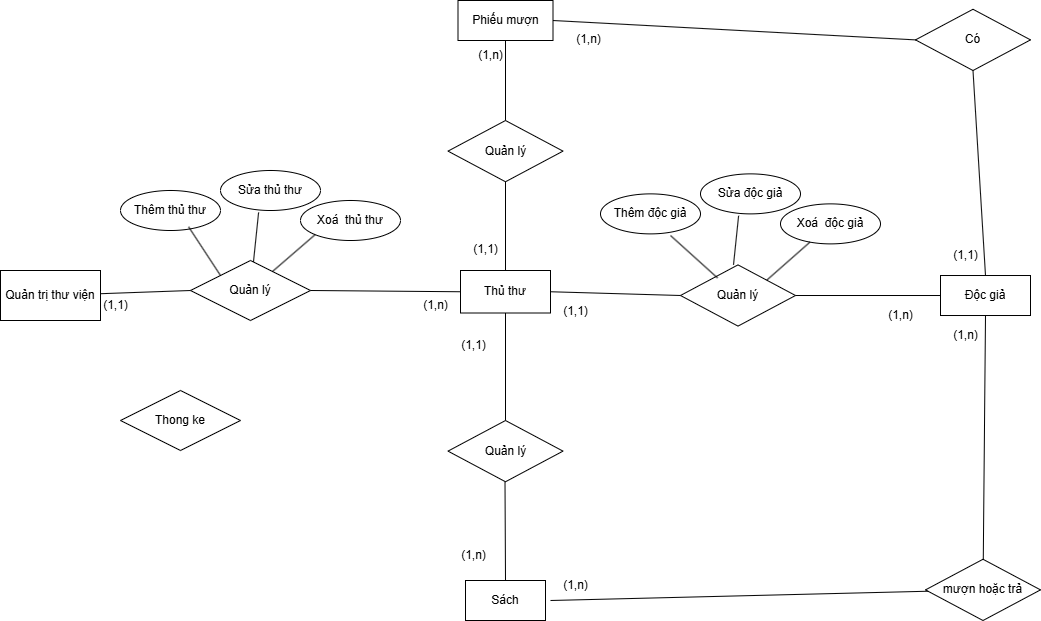

The diagram above was exported from draw.io. Its source (the exported page's mxGraphModel, read from the mxfile embedded in the PNG):
<mxGraphModel dx="2736" dy="814" grid="1" gridSize="10" guides="1" tooltips="1" connect="1" arrows="1" fold="1" page="1" pageScale="1" pageWidth="850" pageHeight="1100" math="0" shadow="0" extFonts="Permanent Marker^https://fonts.googleapis.com/css?family=Permanent+Marker">
  <root>
    <mxCell id="0" />
    <mxCell id="1" parent="0" />
    <mxCell id="HIa7G53-TBurwskOPkQx-1" value="Quản trị thư viện" style="whiteSpace=wrap;html=1;align=center;" parent="1" vertex="1">
      <mxGeometry x="-490" y="480" width="100" height="50" as="geometry" />
    </mxCell>
    <mxCell id="HIa7G53-TBurwskOPkQx-2" value="Thủ thư" style="rounded=0;whiteSpace=wrap;html=1;" parent="1" vertex="1">
      <mxGeometry x="-30" y="480" width="90" height="42.5" as="geometry" />
    </mxCell>
    <mxCell id="HIa7G53-TBurwskOPkQx-3" value="Sách" style="rounded=0;whiteSpace=wrap;html=1;" parent="1" vertex="1">
      <mxGeometry x="-25" y="790" width="80" height="40" as="geometry" />
    </mxCell>
    <mxCell id="HIa7G53-TBurwskOPkQx-5" value="Độc giả" style="rounded=0;whiteSpace=wrap;html=1;" parent="1" vertex="1">
      <mxGeometry x="450" y="485.01" width="90" height="40" as="geometry" />
    </mxCell>
    <mxCell id="HIa7G53-TBurwskOPkQx-6" value="Phiếu mượn" style="rounded=0;whiteSpace=wrap;html=1;" parent="1" vertex="1">
      <mxGeometry x="-32.5" y="210" width="95" height="40" as="geometry" />
    </mxCell>
    <mxCell id="HIa7G53-TBurwskOPkQx-9" value="Quản lý" style="shape=rhombus;perimeter=rhombusPerimeter;whiteSpace=wrap;html=1;align=center;" parent="1" vertex="1">
      <mxGeometry x="-300" y="470" width="120" height="60" as="geometry" />
    </mxCell>
    <mxCell id="HIa7G53-TBurwskOPkQx-27" value="" style="endArrow=none;html=1;rounded=0;entryX=0;entryY=0.5;entryDx=0;entryDy=0;" parent="1" source="HIa7G53-TBurwskOPkQx-1" target="HIa7G53-TBurwskOPkQx-9" edge="1">
      <mxGeometry relative="1" as="geometry">
        <mxPoint x="-254.3" y="420" as="sourcePoint" />
        <mxPoint x="-340" y="500" as="targetPoint" />
      </mxGeometry>
    </mxCell>
    <mxCell id="HIa7G53-TBurwskOPkQx-29" value="(1,n)" style="text;html=1;align=center;verticalAlign=middle;resizable=0;points=[];autosize=1;strokeColor=none;fillColor=none;" parent="1" vertex="1">
      <mxGeometry x="-80" y="500" width="50" height="30" as="geometry" />
    </mxCell>
    <mxCell id="HIa7G53-TBurwskOPkQx-31" value="Thong ke" style="shape=rhombus;perimeter=rhombusPerimeter;whiteSpace=wrap;html=1;align=center;" parent="1" vertex="1">
      <mxGeometry x="-370" y="600" width="120" height="60" as="geometry" />
    </mxCell>
    <mxCell id="HIa7G53-TBurwskOPkQx-32" value="Quản lý" style="shape=rhombus;perimeter=rhombusPerimeter;whiteSpace=wrap;html=1;align=center;direction=west;" parent="1" vertex="1">
      <mxGeometry x="-42.5" y="630" width="115" height="61.25" as="geometry" />
    </mxCell>
    <mxCell id="HIa7G53-TBurwskOPkQx-37" value="(1,n)" style="text;html=1;align=center;verticalAlign=middle;resizable=0;points=[];autosize=1;strokeColor=none;fillColor=none;" parent="1" vertex="1">
      <mxGeometry x="-42.5" y="750" width="50" height="30" as="geometry" />
    </mxCell>
    <mxCell id="HIa7G53-TBurwskOPkQx-38" value="(1,1)" style="text;html=1;align=center;verticalAlign=middle;resizable=0;points=[];autosize=1;strokeColor=none;fillColor=none;" parent="1" vertex="1">
      <mxGeometry x="-400" y="500" width="50" height="30" as="geometry" />
    </mxCell>
    <mxCell id="HIa7G53-TBurwskOPkQx-39" value="(1,1)" style="text;html=1;align=center;verticalAlign=middle;resizable=0;points=[];autosize=1;strokeColor=none;fillColor=none;" parent="1" vertex="1">
      <mxGeometry x="-42.5" y="540" width="50" height="30" as="geometry" />
    </mxCell>
    <mxCell id="HIa7G53-TBurwskOPkQx-42" value="" style="endArrow=none;html=1;rounded=0;entryX=1;entryY=0.5;entryDx=0;entryDy=0;exitX=0;exitY=0.5;exitDx=0;exitDy=0;" parent="1" source="HIa7G53-TBurwskOPkQx-2" target="HIa7G53-TBurwskOPkQx-9" edge="1">
      <mxGeometry relative="1" as="geometry">
        <mxPoint x="-310" y="750" as="sourcePoint" />
        <mxPoint x="-150" y="750" as="targetPoint" />
      </mxGeometry>
    </mxCell>
    <mxCell id="HIa7G53-TBurwskOPkQx-43" value="Quản lý" style="shape=rhombus;perimeter=rhombusPerimeter;whiteSpace=wrap;html=1;align=center;direction=west;" parent="1" vertex="1">
      <mxGeometry x="190" y="474.38" width="115" height="61.25" as="geometry" />
    </mxCell>
    <mxCell id="HIa7G53-TBurwskOPkQx-44" value="" style="endArrow=none;html=1;rounded=0;" parent="1" source="HIa7G53-TBurwskOPkQx-43" target="HIa7G53-TBurwskOPkQx-5" edge="1">
      <mxGeometry relative="1" as="geometry">
        <mxPoint x="170" y="590" as="sourcePoint" />
        <mxPoint x="330" y="590" as="targetPoint" />
      </mxGeometry>
    </mxCell>
    <mxCell id="HIa7G53-TBurwskOPkQx-46" value="" style="endArrow=none;html=1;rounded=0;exitX=1;exitY=0.5;exitDx=0;exitDy=0;entryX=1;entryY=0.5;entryDx=0;entryDy=0;" parent="1" source="HIa7G53-TBurwskOPkQx-2" target="HIa7G53-TBurwskOPkQx-43" edge="1">
      <mxGeometry relative="1" as="geometry">
        <mxPoint x="210" y="522.5" as="sourcePoint" />
        <mxPoint x="210" y="590" as="targetPoint" />
      </mxGeometry>
    </mxCell>
    <mxCell id="HIa7G53-TBurwskOPkQx-47" value="(1,n)" style="text;html=1;align=center;verticalAlign=middle;resizable=0;points=[];autosize=1;strokeColor=none;fillColor=none;" parent="1" vertex="1">
      <mxGeometry x="385" y="510" width="50" height="30" as="geometry" />
    </mxCell>
    <mxCell id="HIa7G53-TBurwskOPkQx-48" value="(1,1)" style="text;html=1;align=center;verticalAlign=middle;resizable=0;points=[];autosize=1;strokeColor=none;fillColor=none;" parent="1" vertex="1">
      <mxGeometry x="60" y="505.63" width="50" height="30" as="geometry" />
    </mxCell>
    <mxCell id="HIa7G53-TBurwskOPkQx-49" value="" style="endArrow=none;html=1;rounded=0;entryX=0.5;entryY=0;entryDx=0;entryDy=0;exitX=0.5;exitY=0;exitDx=0;exitDy=0;" parent="1" target="HIa7G53-TBurwskOPkQx-3" edge="1">
      <mxGeometry relative="1" as="geometry">
        <mxPoint x="14.5" y="691.25" as="sourcePoint" />
        <mxPoint x="14.5" y="770.25" as="targetPoint" />
      </mxGeometry>
    </mxCell>
    <mxCell id="HIa7G53-TBurwskOPkQx-50" value="" style="endArrow=none;html=1;rounded=0;entryX=0.5;entryY=1;entryDx=0;entryDy=0;exitX=0.5;exitY=1;exitDx=0;exitDy=0;" parent="1" source="HIa7G53-TBurwskOPkQx-2" target="HIa7G53-TBurwskOPkQx-32" edge="1">
      <mxGeometry relative="1" as="geometry">
        <mxPoint x="14.5" y="530" as="sourcePoint" />
        <mxPoint x="14.5" y="609" as="targetPoint" />
      </mxGeometry>
    </mxCell>
    <mxCell id="HIa7G53-TBurwskOPkQx-51" value="Quản lý" style="shape=rhombus;perimeter=rhombusPerimeter;whiteSpace=wrap;html=1;align=center;direction=west;" parent="1" vertex="1">
      <mxGeometry x="-42.5" y="330" width="115" height="61.25" as="geometry" />
    </mxCell>
    <mxCell id="HIa7G53-TBurwskOPkQx-52" value="(1,n)" style="text;html=1;align=center;verticalAlign=middle;resizable=0;points=[];autosize=1;strokeColor=none;fillColor=none;" parent="1" vertex="1">
      <mxGeometry x="-25" y="250" width="50" height="30" as="geometry" />
    </mxCell>
    <mxCell id="HIa7G53-TBurwskOPkQx-53" value="(1,1)" style="text;html=1;align=center;verticalAlign=middle;resizable=0;points=[];autosize=1;strokeColor=none;fillColor=none;" parent="1" vertex="1">
      <mxGeometry x="-30" y="444.38" width="50" height="30" as="geometry" />
    </mxCell>
    <mxCell id="HIa7G53-TBurwskOPkQx-54" value="" style="endArrow=none;html=1;rounded=0;entryX=0.5;entryY=1;entryDx=0;entryDy=0;" parent="1" target="HIa7G53-TBurwskOPkQx-51" edge="1">
      <mxGeometry relative="1" as="geometry">
        <mxPoint x="15" y="250" as="sourcePoint" />
        <mxPoint x="10" y="330" as="targetPoint" />
      </mxGeometry>
    </mxCell>
    <mxCell id="HIa7G53-TBurwskOPkQx-55" value="" style="endArrow=none;html=1;rounded=0;entryX=0.5;entryY=0;entryDx=0;entryDy=0;exitX=0.5;exitY=0;exitDx=0;exitDy=0;" parent="1" source="HIa7G53-TBurwskOPkQx-51" target="HIa7G53-TBurwskOPkQx-2" edge="1">
      <mxGeometry relative="1" as="geometry">
        <mxPoint x="10" y="441.25" as="sourcePoint" />
        <mxPoint x="10" y="548.25" as="targetPoint" />
      </mxGeometry>
    </mxCell>
    <mxCell id="HIa7G53-TBurwskOPkQx-56" value="mượn hoặc trả" style="shape=rhombus;perimeter=rhombusPerimeter;whiteSpace=wrap;html=1;align=center;direction=west;" parent="1" vertex="1">
      <mxGeometry x="435" y="768.75" width="115" height="61.25" as="geometry" />
    </mxCell>
    <mxCell id="HIa7G53-TBurwskOPkQx-57" value="" style="endArrow=none;html=1;rounded=0;exitX=0.5;exitY=1;exitDx=0;exitDy=0;" parent="1" source="HIa7G53-TBurwskOPkQx-5" target="HIa7G53-TBurwskOPkQx-56" edge="1">
      <mxGeometry relative="1" as="geometry">
        <mxPoint x="24.5" y="701.25" as="sourcePoint" />
        <mxPoint x="25" y="800" as="targetPoint" />
      </mxGeometry>
    </mxCell>
    <mxCell id="HIa7G53-TBurwskOPkQx-58" value="" style="endArrow=none;html=1;rounded=0;" parent="1" source="HIa7G53-TBurwskOPkQx-56" edge="1">
      <mxGeometry relative="1" as="geometry">
        <mxPoint x="34.5" y="711.25" as="sourcePoint" />
        <mxPoint x="60" y="810" as="targetPoint" />
      </mxGeometry>
    </mxCell>
    <mxCell id="HIa7G53-TBurwskOPkQx-59" value="(1,n)" style="text;html=1;align=center;verticalAlign=middle;resizable=0;points=[];autosize=1;strokeColor=none;fillColor=none;" parent="1" vertex="1">
      <mxGeometry x="60" y="780" width="50" height="30" as="geometry" />
    </mxCell>
    <mxCell id="HIa7G53-TBurwskOPkQx-60" value="(1,n)" style="text;html=1;align=center;verticalAlign=middle;resizable=0;points=[];autosize=1;strokeColor=none;fillColor=none;" parent="1" vertex="1">
      <mxGeometry x="450" y="530" width="50" height="30" as="geometry" />
    </mxCell>
    <mxCell id="HIa7G53-TBurwskOPkQx-61" value="Có" style="shape=rhombus;perimeter=rhombusPerimeter;whiteSpace=wrap;html=1;align=center;direction=west;" parent="1" vertex="1">
      <mxGeometry x="425" y="218.75" width="115" height="61.25" as="geometry" />
    </mxCell>
    <mxCell id="HIa7G53-TBurwskOPkQx-62" value="" style="endArrow=none;html=1;rounded=0;exitX=0.5;exitY=0;exitDx=0;exitDy=0;entryX=0.5;entryY=0;entryDx=0;entryDy=0;" parent="1" source="HIa7G53-TBurwskOPkQx-61" target="HIa7G53-TBurwskOPkQx-5" edge="1">
      <mxGeometry relative="1" as="geometry">
        <mxPoint x="505" y="535" as="sourcePoint" />
        <mxPoint x="490" y="500" as="targetPoint" />
      </mxGeometry>
    </mxCell>
    <mxCell id="HIa7G53-TBurwskOPkQx-63" value="" style="endArrow=none;html=1;rounded=0;exitX=1;exitY=0.5;exitDx=0;exitDy=0;entryX=1;entryY=0.5;entryDx=0;entryDy=0;" parent="1" source="HIa7G53-TBurwskOPkQx-61" target="HIa7G53-TBurwskOPkQx-6" edge="1">
      <mxGeometry relative="1" as="geometry">
        <mxPoint x="515" y="545" as="sourcePoint" />
        <mxPoint x="513" y="789" as="targetPoint" />
      </mxGeometry>
    </mxCell>
    <mxCell id="HIa7G53-TBurwskOPkQx-64" value="(1,n)" style="text;html=1;align=center;verticalAlign=middle;resizable=0;points=[];autosize=1;strokeColor=none;fillColor=none;" parent="1" vertex="1">
      <mxGeometry x="72.5" y="234.38" width="50" height="30" as="geometry" />
    </mxCell>
    <mxCell id="HIa7G53-TBurwskOPkQx-65" value="(1,1)" style="text;html=1;align=center;verticalAlign=middle;resizable=0;points=[];autosize=1;strokeColor=none;fillColor=none;" parent="1" vertex="1">
      <mxGeometry x="450" y="450" width="50" height="30" as="geometry" />
    </mxCell>
    <mxCell id="HIa7G53-TBurwskOPkQx-66" value="Thêm thủ thư" style="ellipse;whiteSpace=wrap;html=1;align=center;" parent="1" vertex="1">
      <mxGeometry x="-370" y="400" width="100" height="40" as="geometry" />
    </mxCell>
    <mxCell id="HIa7G53-TBurwskOPkQx-67" value="Sửa thủ thư" style="ellipse;whiteSpace=wrap;html=1;align=center;" parent="1" vertex="1">
      <mxGeometry x="-270" y="380" width="100" height="40" as="geometry" />
    </mxCell>
    <mxCell id="HIa7G53-TBurwskOPkQx-68" value="Xoá&amp;nbsp; thủ thư" style="ellipse;whiteSpace=wrap;html=1;align=center;" parent="1" vertex="1">
      <mxGeometry x="-190" y="410" width="100" height="40" as="geometry" />
    </mxCell>
    <mxCell id="HIa7G53-TBurwskOPkQx-69" value="" style="endArrow=none;html=1;rounded=0;entryX=0;entryY=1;entryDx=0;entryDy=0;" parent="1" source="HIa7G53-TBurwskOPkQx-9" target="HIa7G53-TBurwskOPkQx-68" edge="1">
      <mxGeometry relative="1" as="geometry">
        <mxPoint x="-120" y="540" as="sourcePoint" />
        <mxPoint x="40" y="540" as="targetPoint" />
      </mxGeometry>
    </mxCell>
    <mxCell id="HIa7G53-TBurwskOPkQx-70" value="" style="endArrow=none;html=1;rounded=0;exitX=0;exitY=0;exitDx=0;exitDy=0;entryX=0.681;entryY=0.908;entryDx=0;entryDy=0;entryPerimeter=0;" parent="1" source="HIa7G53-TBurwskOPkQx-9" target="HIa7G53-TBurwskOPkQx-66" edge="1">
      <mxGeometry relative="1" as="geometry">
        <mxPoint x="-120" y="540" as="sourcePoint" />
        <mxPoint x="40" y="540" as="targetPoint" />
      </mxGeometry>
    </mxCell>
    <mxCell id="HIa7G53-TBurwskOPkQx-71" value="" style="endArrow=none;html=1;rounded=0;entryX=0.381;entryY=1.047;entryDx=0;entryDy=0;entryPerimeter=0;" parent="1" source="HIa7G53-TBurwskOPkQx-9" target="HIa7G53-TBurwskOPkQx-67" edge="1">
      <mxGeometry relative="1" as="geometry">
        <mxPoint x="-120" y="540" as="sourcePoint" />
        <mxPoint x="40" y="540" as="targetPoint" />
      </mxGeometry>
    </mxCell>
    <mxCell id="HIa7G53-TBurwskOPkQx-72" value="Thêm độc giả" style="ellipse;whiteSpace=wrap;html=1;align=center;" parent="1" vertex="1">
      <mxGeometry x="110" y="403.38" width="100" height="40" as="geometry" />
    </mxCell>
    <mxCell id="HIa7G53-TBurwskOPkQx-73" value="Sửa độc giả" style="ellipse;whiteSpace=wrap;html=1;align=center;" parent="1" vertex="1">
      <mxGeometry x="210" y="383.38" width="100" height="40" as="geometry" />
    </mxCell>
    <mxCell id="HIa7G53-TBurwskOPkQx-74" value="Xoá&amp;nbsp; độc giả" style="ellipse;whiteSpace=wrap;html=1;align=center;" parent="1" vertex="1">
      <mxGeometry x="290" y="413.38" width="100" height="40" as="geometry" />
    </mxCell>
    <mxCell id="HIa7G53-TBurwskOPkQx-75" value="" style="endArrow=none;html=1;rounded=0;entryX=0.381;entryY=1.047;entryDx=0;entryDy=0;entryPerimeter=0;" parent="1" target="HIa7G53-TBurwskOPkQx-73" edge="1">
      <mxGeometry relative="1" as="geometry">
        <mxPoint x="243" y="474.38" as="sourcePoint" />
        <mxPoint x="520" y="543.38" as="targetPoint" />
      </mxGeometry>
    </mxCell>
    <mxCell id="HIa7G53-TBurwskOPkQx-77" value="" style="endArrow=none;html=1;rounded=0;exitX=0;exitY=1;exitDx=0;exitDy=0;" parent="1" source="HIa7G53-TBurwskOPkQx-43" target="HIa7G53-TBurwskOPkQx-74" edge="1">
      <mxGeometry relative="1" as="geometry">
        <mxPoint x="253" y="484.38" as="sourcePoint" />
        <mxPoint x="258" y="435" as="targetPoint" />
      </mxGeometry>
    </mxCell>
    <mxCell id="HIa7G53-TBurwskOPkQx-78" value="" style="endArrow=none;html=1;rounded=0;exitX=0.678;exitY=0.787;exitDx=0;exitDy=0;exitPerimeter=0;" parent="1" source="HIa7G53-TBurwskOPkQx-43" edge="1">
      <mxGeometry relative="1" as="geometry">
        <mxPoint x="263" y="494.38" as="sourcePoint" />
        <mxPoint x="180" y="445" as="targetPoint" />
      </mxGeometry>
    </mxCell>
  </root>
</mxGraphModel>